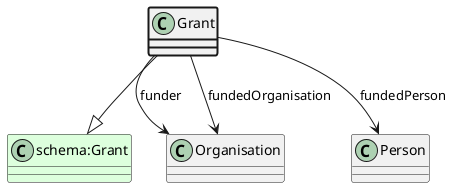

The diagram above was rendered by PlantUML. Its source (embedded in the PNG):
@startuml
class Grant  #line.bold
class "schema:Grant" #DDFFDD 
Grant --|> "schema:Grant"
class Organisation 
Grant --> Organisation : funder
class Person 
Grant --> Person : fundedPerson
class Organisation 
Grant --> Organisation : fundedOrganisation
@enduml